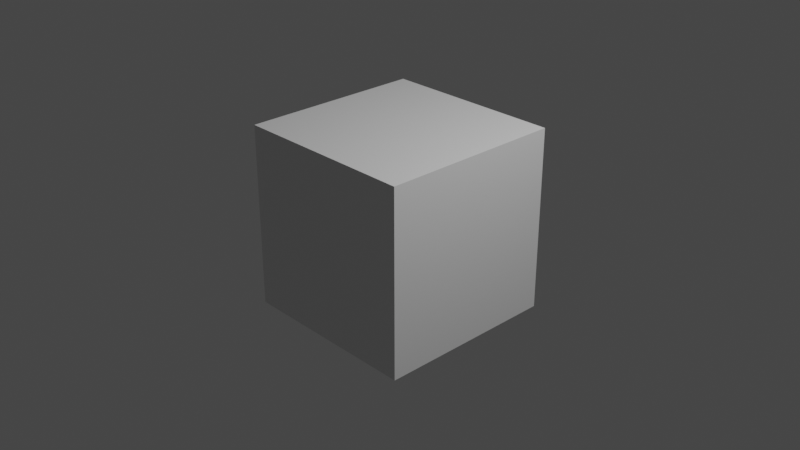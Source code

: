 # Source: Importing_Background_Images.blend  (saved by Blender 3.0.42; exported with 4.5.12 LTS)
import bpy
from mathutils import Matrix  # noqa: F401  (used for matrix-valued properties, if any)

bpy.ops.wm.read_factory_settings(use_empty=True)
scene = bpy.context.scene
scene.name = 'Scene'

# ---- collections
col_collection = bpy.data.collections.new('Collection'); scene.collection.children.link(col_collection)
col_views = bpy.data.collections.new('Views'); scene.collection.children.link(col_views)

# ---- materials (node trees are filled in below, after node groups)
mat_material = bpy.data.materials.new('Material')
mat_material.alpha_threshold = 0.0
mat_material.use_transparent_shadow = False
mat_material.line_color = (0.0, 0.0, 0.0, 1.0)

# ---- material node trees
mat_material.use_nodes = True; mat_material.node_tree.nodes.clear()
_N = mat_material.node_tree.nodes; _L = mat_material.node_tree.links
n0 = _N.new('ShaderNodeOutputMaterial'); n0.name = 'Material Output'; n0.location = (300, 300)
n1 = _N.new('ShaderNodeBsdfPrincipled'); n1.name = 'Principled BSDF'; n1.location = (10, 300)
n1.distribution = 'GGX'
n1.subsurface_method = 'RANDOM_WALK_SKIN'
n1.inputs[2].default_value = 0.4
n1.inputs[3].default_value = 1.45
n1.inputs[27].default_value = (0.0, 0.0, 0.0, 1.0)
n1.inputs[28].default_value = 1.0
_L.new(n1.outputs[0], n0.inputs[0])
n0.is_active_output = True

# ---- world
world_world = bpy.data.worlds.new('World'); scene.world = world_world
world_world.use_nodes = True; world_world.node_tree.nodes.clear()
_N = world_world.node_tree.nodes; _L = world_world.node_tree.links
n0 = _N.new('ShaderNodeOutputWorld'); n0.name = 'World Output'; n0.location = (300, 300)
n1 = _N.new('ShaderNodeBackground'); n1.name = 'Background'; n1.location = (10, 300)
n1.inputs[0].default_value = (0.05088, 0.05088, 0.05088, 1.0)
_L.new(n1.outputs[0], n0.inputs[0])
n0.is_active_output = True
world_world.color = (0.05088, 0.05088, 0.05088)
world_world.use_sun_shadow = False
world_world.sun_shadow_jitter_overblur = 0.0

# ---- cameras
cam_camera = bpy.data.cameras.new('Camera')
cam_camera.clip_end = 100.0
cam_camera.ortho_scale = 7.314

# ---- lights
light_light = bpy.data.lights.new('Light', 'POINT')
light_light.transmission_factor = 0.0
light_light.energy = 1000.0
light_light.shadow_soft_size = 0.1
light_light.shadow_maximum_resolution = 0.006
light_light.use_absolute_resolution = True

# ---- meshes
me_cube = bpy.data.meshes.new('Cube')
me_cube.from_pydata([(1.0, 1.0, 1.0), (1.0, 1.0, -1.0), (1.0, -1.0, 1.0), (1.0, -1.0, -1.0), (-1.0, 1.0, 1.0), (-1.0, 1.0, -1.0), (-1.0, -1.0, 1.0), (-1.0, -1.0, -1.0)], [], [(0, 4, 6, 2), (3, 2, 6, 7), (7, 6, 4, 5), (5, 1, 3, 7), (1, 0, 2, 3), (5, 4, 0, 1)])
_uv = me_cube.uv_layers.new(name='UVMap')
_uv.uv.foreach_set('vector', [0.625, 0.5, 0.875, 0.5, 0.875, 0.75, 0.625, 0.75, 0.375, 0.75, 0.625, 0.75, 0.625, 1.0, 0.375, 1.0, 0.375, 0.0, 0.625, 0.0, 0.625, 0.25, 0.375, 0.25, 0.125, 0.5, 0.375, 0.5, 0.375, 0.75, 0.125, 0.75, 0.375, 0.5, 0.625, 0.5, 0.625, 0.75, 0.375, 0.75, 0.375, 0.25, 0.625, 0.25, 0.625, 0.5, 0.375, 0.5])
me_cube.materials.append(mat_material)
me_cube.use_remesh_preserve_volume = False
me_cube.use_remesh_preserve_attributes = False
me_cube.use_mirror_vertex_groups = False
me_cube.update()

# ---- objects
ob_cube = bpy.data.objects.new('Cube', me_cube)
ob_light = bpy.data.objects.new('Light', light_light)
ob_camera = bpy.data.objects.new('Camera', cam_camera)
ob_front_view = bpy.data.objects.new('Front view', None)
ob_side_view__arm = bpy.data.objects.new('Side view +arm', None)
ob_side_view__arm_1 = bpy.data.objects.new('Side view -arm', None)

# ---- transforms, parenting, visibility, modifiers, constraints
ob_cube.location = (0.0, 0.0, 0.0)
ob_cube.lock_rotations_4d = False
ob_cube.empty_display_type = 'ARROWS'
ob_cube.lineart.crease_threshold = 0.0
ob_light.location = (4.076, 1.005, 5.904)
ob_light.rotation_euler = (0.6503, 0.05522, 1.866)
ob_light.lock_rotations_4d = False
ob_light.empty_display_type = 'ARROWS'
ob_light.color = (0.0, 0.0, 0.0, 0.0)
ob_light.lineart.crease_threshold = 0.0
ob_camera.location = (7.359, -6.926, 4.958)
ob_camera.rotation_euler = (1.109, 0.0, 0.8149)
ob_camera.lock_rotations_4d = False
ob_camera.empty_display_type = 'ARROWS'
ob_camera.color = (0.0, 0.0, 0.0, 0.0)
ob_camera.display_type = 'WIRE'
ob_camera.lineart.crease_threshold = 0.0
ob_front_view.location = (1.614, -2.257e-07, 1.713)
ob_front_view.rotation_euler = (1.571, -0.0, 0.0)
ob_front_view.empty_display_type = 'IMAGE'
ob_front_view.empty_display_size = 5.0
ob_side_view__arm.location = (-0.8679, -1.037, 1.713)
ob_side_view__arm.rotation_euler = (1.571, -0.0, 1.571)
ob_side_view__arm.empty_display_type = 'IMAGE'
ob_side_view__arm.empty_display_size = 5.0
ob_side_view__arm_1.location = (-0.8679, -2.6, 1.713)
ob_side_view__arm_1.rotation_euler = (1.571, -0.0, 1.571)
ob_side_view__arm_1.empty_display_type = 'IMAGE'
ob_side_view__arm_1.empty_display_size = 5.0

# ---- collection membership
col_collection.objects.link(ob_cube)
col_collection.objects.link(ob_light)
col_collection.objects.link(ob_camera)
col_views.objects.link(ob_front_view)
col_views.objects.link(ob_side_view__arm)
col_views.objects.link(ob_side_view__arm_1)

# ---- scene / render settings (as saved in the file)
scene.camera = ob_camera
scene.frame_start = 1; scene.frame_end = 250; scene.frame_set(1)
scene.render.engine = 'BLENDER_EEVEE_NEXT'
scene.cycles.sampling_pattern = 'TABULATED_SOBOL'
scene.cycles.use_light_tree = False
scene.view_settings.view_transform = 'Filmic'
bpy.context.view_layer.update()
